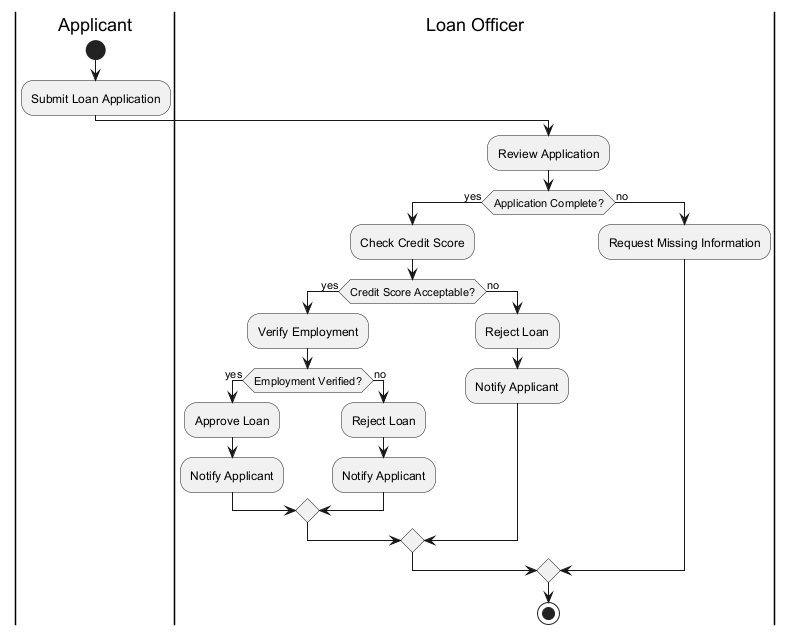

The diagram above was rendered by PlantUML. Its source (embedded in the PNG):
@startuml
|Applicant|
start
:Submit Loan Application;
|Loan Officer|
:Review Application;
if (Application Complete?) then (yes)
  :Check Credit Score;
  if (Credit Score Acceptable?) then (yes)
    :Verify Employment;
    if (Employment Verified?) then (yes)
      :Approve Loan;
      :Notify Applicant;
    else (no)
      :Reject Loan;
      :Notify Applicant;
    endif
  else (no)
    :Reject Loan;
    :Notify Applicant;
  endif
else (no)
  :Request Missing Information;
endif
stop
@enduml